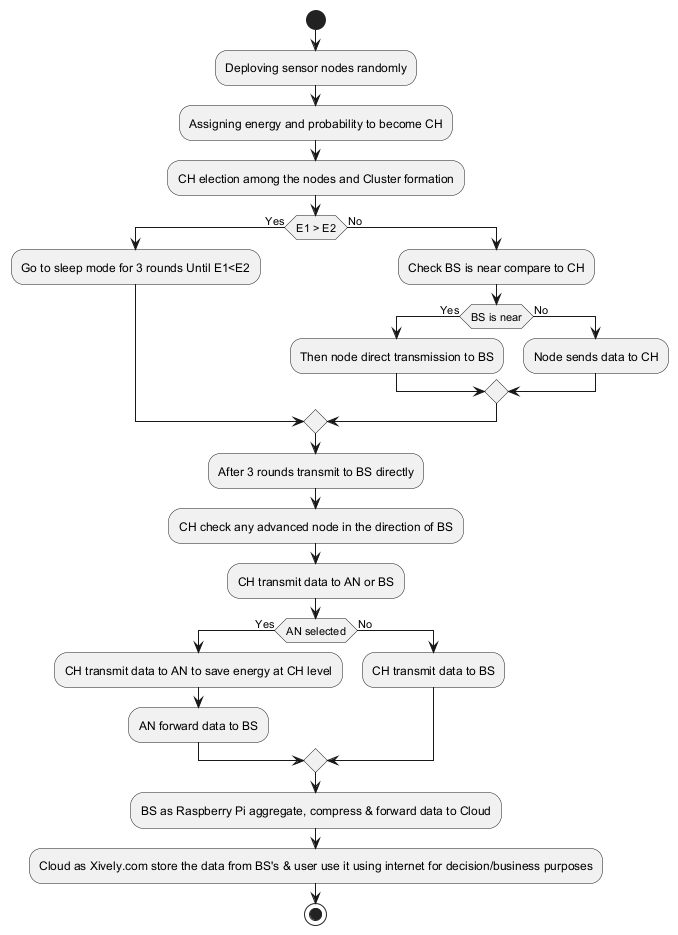

The diagram above was rendered by PlantUML. Its source (embedded in the PNG):
@startuml
start
:Deploving sensor nodes randomly;
:Assigning energy and probability to become CH;
:CH election among the nodes and Cluster formation;
if (E1 > E2) then (Yes)
    :Go to sleep mode for 3 rounds Until E1<E2;
else (No)
    :Check BS is near compare to CH;
    if (BS is near) then (Yes)
        :Then node direct transmission to BS;
    else (No)
        :Node sends data to CH;
    endif
endif
:After 3 rounds transmit to BS directly;
:CH check any advanced node in the direction of BS;
:CH transmit data to AN or BS;
if (AN selected) then (Yes)
    :CH transmit data to AN to save energy at CH level;
    :AN forward data to BS;
else (No)
    :CH transmit data to BS;
endif
:BS as Raspberry Pi aggregate, compress & forward data to Cloud;
:Cloud as Xively.com store the data from BS's & user use it using internet for decision/business purposes;
stop
@enduml